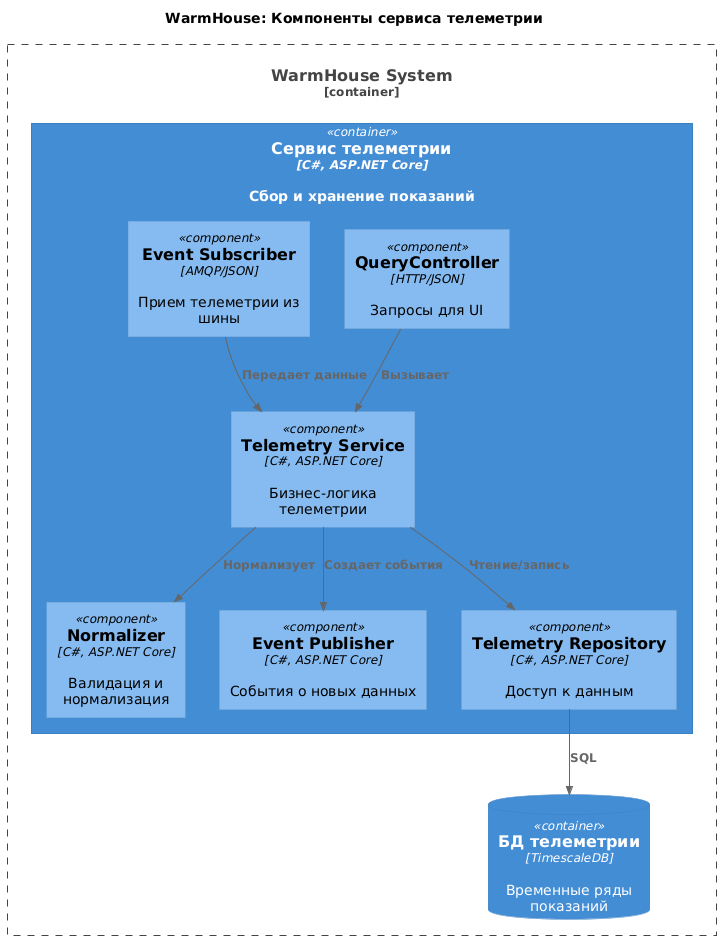

The diagram above was rendered by PlantUML. Its source (embedded in the PNG):
@startuml
title WarmHouse: Компоненты сервиса телеметрии

top to bottom direction

!includeurl https://raw.githubusercontent.com/RicardoNiepel/C4-PlantUML/master/C4_Component.puml

Container_Boundary(WarmHouseSystem, "WarmHouse System") {
  Container(Telemetry, "Сервис телеметрии", "C#, ASP.NET Core", "Сбор и хранение показаний")
  ContainerDb(TelemetryDb, "БД телеметрии", "TimescaleDB", "Временные ряды показаний")
}

Container(Telemetry, "Сервис телеметрии", "C#, ASP.NET Core") {
  Component(EventSubscriber, "Event Subscriber", "AMQP/JSON", "Прием телеметрии из шины")
  Component(QueryController, "QueryController", "HTTP/JSON", "Запросы для UI")
  Component(TelemetryService, "Telemetry Service", "C#, ASP.NET Core", "Бизнес-логика телеметрии")
  Component(Normalizer, "Normalizer", "C#, ASP.NET Core", "Валидация и нормализация")
  Component(EventPublisher, "Event Publisher", "C#, ASP.NET Core", "События о новых данных")
  Component(TelemetryRepository, "Telemetry Repository", "C#, ASP.NET Core", "Доступ к данным")
}

Rel(EventSubscriber, TelemetryService, "Передает данные")
Rel(QueryController, TelemetryService, "Вызывает")
Rel(TelemetryService, Normalizer, "Нормализует")
Rel(TelemetryService, TelemetryRepository, "Чтение/запись")
Rel(TelemetryService, EventPublisher, "Создает события")
Rel(TelemetryRepository, TelemetryDb, "SQL")
@enduml